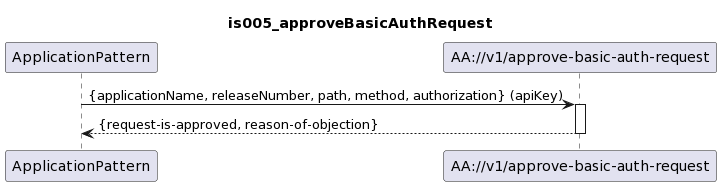

The diagram above was rendered by PlantUML. Its source (embedded in the PNG):
@startuml
skinparam responseMessageBelowArrow true

title
is005_approveBasicAuthRequest
end title

participant "ApplicationPattern" as ap
participant "AA://v1/approve-basic-auth-request" as aa

ap -> aa : {applicationName, releaseNumber, path, method, authorization} (apiKey)
activate aa

aa --> ap : {request-is-approved, reason-of-objection}

deactivate aa
@enduml